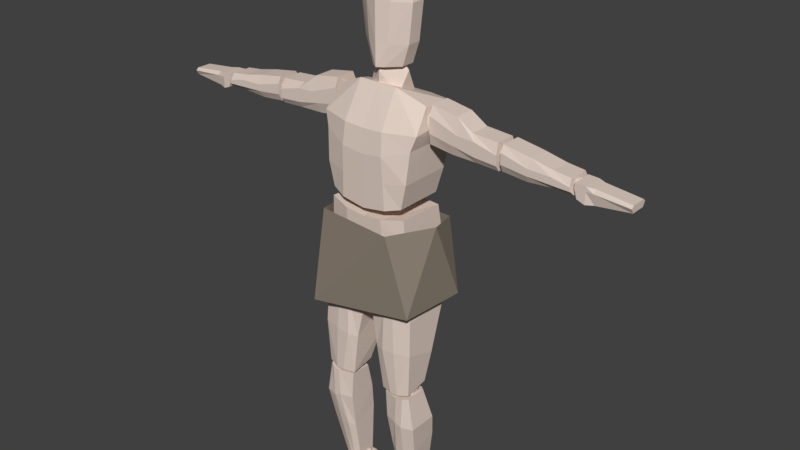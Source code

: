 # Source: RiggedHuman.blend  (saved by Blender 2.78.0; exported with 4.5.12 LTS)
import bpy
from mathutils import Matrix  # noqa: F401  (used for matrix-valued properties, if any)

bpy.ops.wm.read_factory_settings(use_empty=True)
scene = bpy.context.scene
scene.name = 'Scene'

# ---- collections
col_collection_1 = bpy.data.collections.new('Collection 1'); scene.collection.children.link(col_collection_1)

# ---- materials (node trees are filled in below, after node groups)
mat_skin = bpy.data.materials.new('Skin')
mat_skin.alpha_threshold = 0.0
mat_skin.use_transparent_shadow = False
mat_skin.diffuse_color = (0.7613, 0.6326, 0.5546, 1.0)
mat_skin.roughness = 0.5
mat_cloth = bpy.data.materials.new('Cloth')
mat_cloth.alpha_threshold = 0.0
mat_cloth.use_transparent_shadow = False
mat_cloth.diffuse_color = (0.2738, 0.2285, 0.1811, 1.0)
mat_cloth.roughness = 0.5
mat_cloth.line_color = (0.0, 0.0, 0.0, 1.0)

# ---- material node trees

# ---- world
world_world = bpy.data.worlds.new('World'); scene.world = world_world
world_world.color = (0.05088, 0.05088, 0.05088)
world_world.use_sun_shadow = False
world_world.sun_shadow_jitter_overblur = 0.0
world_world.cycles.sampling_method = 'MANUAL'

# ---- meshes
me_cube = bpy.data.meshes.new('Cube')
me_cube.from_pydata([(1.046, 0.6412, -0.997), (1.046, -0.5221, -0.997), (0.9359, 0.4862, 0.5636), (0.9359, -0.6346, 0.6146), (0.5446, 0.7975, -1.051), (0.5446, -0.6392, -1.051), (0.4464, 0.5886, 0.5301), (0.4464, -0.7761, 0.5334), (1.04, 0.6718, -0.6614), (1.084, 0.6694, -0.3258), (0.9779, 0.5481, 0.009861), (1.04, -0.5106, -0.6614), (1.084, -0.5783, -0.3258), (0.9779, -0.6064, 0.009861), (0.471, -0.7419, -0.003526), (0.4955, -0.7077, -0.3525), (0.5201, -0.6338, -0.7016), (0.5201, 0.8146, -0.7016), (0.4955, 0.7987, -0.3525), (0.471, 0.664, -0.003526), (0.8848, 0.4614, 0.8422), (0.8848, -0.6496, 0.8422), (1.127, 0.7156, 2.778), (1.09, -0.1392, 2.912), (0.5446, 0.6177, 0.7534), (0.5446, -0.7667, 0.7534), (0.4464, 0.818, 2.778), (0.4464, -0.2808, 3.195), (1.01, 0.5388, 1.399), (1.064, 0.7107, 2.101), (1.169, 0.7637, 2.513), (1.01, -0.6592, 1.399), (1.064, -0.5967, 2.101), (1.169, -0.5331, 2.428), (0.471, -0.7419, 2.406), (0.4955, -0.7994, 1.912), (0.5201, -0.7824, 1.332), (0.5201, 0.6816, 1.332), (0.4955, 0.84, 1.912), (0.471, 0.8795, 2.491), (1.173, -0.1128, 2.155), (1.218, -0.1128, 2.98), (1.173, 0.344, 2.155), (1.218, 0.344, 2.98), (2.794, -0.1128, 2.046), (2.758, -0.1128, 2.605), (2.794, 0.344, 2.046), (2.758, 0.344, 2.605), (1.212, -0.1978, 2.407), (1.213, -0.1978, 2.771), (1.213, 0.429, 2.771), (1.212, 0.429, 2.407), (2.781, 0.429, 2.385), (2.787, 0.429, 2.173), (2.781, -0.1978, 2.385), (2.787, -0.1978, 2.173), (2.278, 0.344, 2.073), (1.726, 0.344, 2.083), (1.807, 0.344, 2.88), (2.17, 0.344, 2.648), (1.726, -0.1128, 2.083), (2.278, -0.1128, 2.073), (2.17, -0.1128, 2.648), (1.807, -0.1128, 2.88), (2.274, -0.1978, 2.209), (1.743, -0.1978, 2.308), (2.271, -0.1978, 2.513), (1.882, -0.1978, 2.533), (1.743, 0.429, 2.308), (2.274, 0.429, 2.209), (1.882, 0.429, 2.533), (2.271, 0.429, 2.513), (2.872, -0.1128, 2.068), (2.875, -0.1128, 2.61), (2.872, 0.344, 2.068), (2.875, 0.344, 2.61), (4.416, -0.1128, 2.048), (4.344, -0.1128, 2.363), (4.416, 0.344, 2.048), (4.344, 0.344, 2.363), (2.873, -0.1978, 2.233), (2.87, -0.1978, 2.472), (2.87, 0.429, 2.472), (2.873, 0.429, 2.233), (4.367, 0.429, 2.218), (4.391, 0.429, 2.132), (4.367, -0.1978, 2.218), (4.391, -0.1978, 2.132), (3.977, 0.344, 2.059), (3.425, 0.344, 2.02), (3.474, 0.344, 2.513), (3.966, 0.344, 2.407), (3.425, -0.1128, 2.02), (3.977, -0.1128, 2.059), (3.966, -0.1128, 2.407), (3.474, -0.1128, 2.513), (3.973, -0.1978, 2.148), (3.442, -0.1978, 2.168), (3.969, -0.1978, 2.303), (3.465, -0.1978, 2.316), (3.442, 0.429, 2.168), (3.973, 0.429, 2.148), (3.465, 0.429, 2.316), (3.969, 0.429, 2.303), (4.491, -0.1497, 2.012), (4.435, -0.1497, 2.318), (4.491, 0.3121, 2.012), (4.435, 0.3121, 2.318), (5.581, -0.08919, 2.053), (5.581, -0.08919, 2.206), (5.581, 0.2516, 2.053), (5.581, 0.2516, 2.206), (4.429, -0.1497, 2.208), (4.429, 0.3121, 2.208), (5.581, 0.3121, 2.155), (5.581, -0.1497, 2.155), (4.826, 0.2516, 1.965), (4.659, 0.3121, 1.949), (4.659, 0.3121, 2.306), (4.826, 0.2516, 2.29), (4.659, -0.1497, 1.949), (4.826, -0.08919, 1.965), (4.826, -0.08919, 2.29), (4.659, -0.1497, 2.306), (4.826, -0.1497, 2.208), (4.659, -0.1497, 2.208), (4.659, 0.3121, 2.208), (4.826, 0.3121, 2.208), (0.113, -0.6118, -1.225), (1.061, -0.6118, -1.163), (0.113, 0.5588, -1.234), (1.061, 0.5588, -1.173), (0.4157, -0.6806, -3.559), (1.113, -0.6806, -3.5), (0.4157, -0.1292, -3.447), (1.113, -0.1292, -3.388), (0.5359, -0.6968, -1.222), (0.8983, -0.6968, -1.182), (0.8983, 0.6438, -1.191), (0.5359, 0.6438, -1.231), (0.8575, -0.04418, -3.436), (0.6891, -0.04418, -3.44), (0.8575, -0.7656, -3.548), (0.6891, -0.7656, -3.552), (0.2723, 0.03429, -2.767), (0.0832, 0.3985, -1.572), (1.137, 0.3985, -1.674), (1.166, 0.03429, -2.692), (0.0832, -0.6634, -1.572), (0.2723, -0.7064, -2.543), (1.166, -0.7064, -2.468), (1.137, -0.6634, -1.674), (0.4906, -0.7914, -2.524), (0.497, -0.7484, -1.564), (0.7927, -0.7914, -2.487), (0.7362, -0.7484, -1.678), (0.497, 0.4834, -1.564), (0.4906, 0.1193, -2.749), (0.7362, 0.4834, -1.678), (0.7927, 0.1193, -2.711), (0.4754, -0.6655, -3.638), (1.109, -0.6655, -3.59), (0.4754, -0.17, -3.646), (1.109, -0.17, -3.598), (0.6112, -0.3021, -6.269), (1.019, -0.3021, -6.254), (0.6112, 0.1017, -6.196), (1.019, 0.1017, -6.18), (0.825, -0.7505, -3.636), (0.9978, -0.7505, -3.605), (0.9978, -0.08504, -3.612), (0.825, -0.08504, -3.643), (0.8437, 0.1639, -6.176), (0.7282, 0.1639, -6.171), (0.8437, -0.3644, -6.249), (0.7282, -0.3644, -6.244), (0.5598, 0.1, -4.919), (0.5145, 0.01015, -4.29), (1.237, 0.01015, -4.356), (1.173, 0.1, -4.87), (0.5145, -0.6694, -4.29), (0.5598, -0.5272, -5.135), (1.173, -0.5272, -5.086), (1.237, -0.6694, -4.356), (0.7095, -0.6122, -5.123), (0.7983, -0.7543, -4.285), (0.9168, -0.6122, -5.099), (0.9623, -0.7543, -4.359), (0.7983, 0.09514, -4.285), (0.7095, 0.185, -4.907), (0.9623, 0.09514, -4.359), (0.9168, 0.185, -4.883), (0.5723, 0.2197, -6.324), (0.508, 0.3359, -6.833), (0.508, -0.5369, -6.418), (0.508, -0.5369, -6.833), (1.08, 0.2197, -6.324), (1.144, 0.3359, -6.833), (1.144, -0.5369, -6.418), (1.144, -0.5369, -6.833), (0.5723, -0.3648, -6.319), (0.508, -0.3648, -6.833), (1.08, -0.3648, -6.319), (1.144, -0.3648, -6.833), (0.6346, -1.437, -6.718), (0.6346, -1.437, -6.833), (1.017, -1.437, -6.718), (1.017, -1.437, -6.833), (0.8395, -0.5369, -6.383), (0.8395, -0.5369, -6.833), (0.8395, 0.2197, -6.324), (0.8395, 0.3359, -6.833), (0.8395, -0.3648, -6.833), (0.8395, -0.3648, -6.319), (0.8311, -1.437, -6.683), (0.8311, -1.437, -6.833), (1.15, 0.09309, 2.223), (1.385, -0.06417, 2.403), (1.061, -0.1614, 2.403), (0.8597, 0.09309, 2.403), (1.061, 0.3475, 2.403), (1.385, 0.2503, 2.403), (1.24, -0.1614, 2.693), (0.9152, -0.06417, 2.693), (0.9152, 0.2503, 2.693), (1.24, 0.3475, 2.693), (1.441, 0.09309, 2.693), (1.15, 0.09309, 2.873), (0.6676, 0.09309, -1.446), (0.9421, -0.09052, -1.236), (0.5628, -0.204, -1.236), (0.3283, 0.09309, -1.236), (0.5628, 0.3902, -1.236), (0.9421, 0.2767, -1.236), (0.7725, -0.204, -0.897), (0.3931, -0.09052, -0.897), (0.3931, 0.2767, -0.897), (0.7725, 0.3902, -0.897), (1.007, 0.09309, -0.897), (0.6676, 0.09309, -0.6873), (0.7963, -0.3482, -3.866), (1.034, -0.5074, -3.684), (0.7054, -0.6058, -3.684), (0.502, -0.3482, -3.684), (0.7054, -0.09049, -3.684), (1.034, -0.1889, -3.684), (0.8872, -0.6058, -3.39), (0.5582, -0.5074, -3.39), (0.5582, -0.1889, -3.39), (0.8872, -0.09049, -3.39), (1.091, -0.3482, -3.39), (0.7963, -0.3482, -3.208), (0.7963, -0.1554, -6.58), (1.034, -0.3147, -6.429), (0.7054, -0.4131, -6.429), (0.502, -0.1554, -6.429), (0.7054, 0.1022, -6.429), (1.034, 0.003798, -6.429), (0.8872, -0.4131, -6.184), (0.5582, -0.3147, -6.184), (0.5582, 0.003798, -6.184), (0.8872, 0.1022, -6.184), (1.091, -0.1554, -6.184), (0.7963, -0.1554, -6.032), (0.3869, -0.3138, 0.2866), (0.3869, 0.2446, 0.2866), (0.5826, -0.03463, 0.7443), (0.3634, -0.09954, 2.944), (0.3634, 0.3986, 2.944), (0.4224, 0.1495, 3.415), (0.1416, -0.2557, 3.517), (0.3893, -0.002936, 3.517), (0.3893, 0.3095, 3.517), (0.1416, 0.5622, 3.517), (0.2376, -0.2557, 3.984), (0.5448, -0.002937, 3.984), (0.5448, 0.3095, 3.984), (0.2376, 0.5622, 3.984), (0.2974, -0.2557, 4.818), (0.6415, -0.002936, 4.818), (0.6415, 0.3095, 4.818), (0.2974, 0.5622, 4.818), (0.2493, -0.2557, 5.057), (0.5637, -0.002936, 5.057), (0.5637, 0.3095, 5.057), (0.2493, 0.5622, 5.057), (0.1018, -0.2557, 5.196), (0.3251, -0.002936, 5.196), (0.3251, 0.3095, 5.196), (0.1018, 0.5622, 5.196), (2.81, 0.09309, 2.071), (2.982, -0.02205, 2.202), (2.744, -0.09321, 2.202), (2.597, 0.09309, 2.202), (2.744, 0.2794, 2.202), (2.982, 0.2082, 2.202), (2.875, -0.09321, 2.415), (2.638, -0.02205, 2.415), (2.638, 0.2082, 2.415), (2.875, 0.2794, 2.415), (3.022, 0.09309, 2.415), (2.81, 0.09309, 2.546), (4.417, 0.09309, 2.004), (4.537, 0.013, 2.095), (4.371, -0.03649, 2.095), (4.269, 0.09309, 2.095), (4.371, 0.2227, 2.095), (4.537, 0.1732, 2.095), (4.463, -0.03649, 2.243), (4.297, 0.013, 2.243), (4.297, 0.1732, 2.243), (4.463, 0.2227, 2.243), (4.565, 0.09309, 2.243), (4.417, 0.09309, 2.335), (-1.046, 0.6412, -0.997), (-1.046, -0.5221, -0.997), (-0.9359, 0.4862, 0.5636), (-0.9359, -0.6346, 0.6146), (0.0, 0.7975, -1.104), (0.0, -0.6392, -1.104), (0.0, 0.5886, 0.4976), (0.0, -0.7761, 0.4935), (-0.5446, 0.7975, -1.051), (-0.5446, -0.6392, -1.051), (-0.4464, 0.5886, 0.5301), (-0.4464, -0.7761, 0.5334), (-1.04, 0.6718, -0.6614), (-1.084, 0.6694, -0.3258), (-0.9779, 0.5481, 0.009861), (-1.04, -0.5106, -0.6614), (-1.084, -0.5783, -0.3258), (-0.9779, -0.6064, 0.009861), (0.0, 0.8146, -0.7417), (0.0, 0.7987, -0.3793), (0.0, 0.664, -0.01691), (0.0, -0.7419, -0.01691), (0.0, -0.7077, -0.3793), (0.0, -0.6338, -0.7417), (-0.471, -0.7419, -0.003526), (-0.4955, -0.7077, -0.3525), (-0.5201, -0.6338, -0.7016), (-0.5201, 0.8146, -0.7016), (-0.4955, 0.7987, -0.3525), (-0.471, 0.664, -0.003526), (-0.8848, 0.4614, 0.8422), (-0.8848, -0.6496, 0.8422), (-1.127, 0.7156, 2.778), (-1.09, -0.1392, 2.912), (0.0, 0.6177, 0.6645), (0.0, -0.7667, 0.6645), (0.0, 0.818, 2.778), (0.0, -0.2808, 3.195), (-0.5446, 0.6177, 0.7534), (-0.5446, -0.7667, 0.7534), (-0.4464, 0.818, 2.778), (-0.4464, -0.2808, 3.195), (-1.01, 0.5388, 1.399), (-1.064, 0.7107, 2.101), (-1.169, 0.7637, 2.513), (-1.01, -0.6592, 1.399), (-1.064, -0.5967, 2.101), (-1.169, -0.5331, 2.428), (0.0, 0.6816, 1.266), (0.0, 0.84, 1.867), (0.0, 0.8795, 2.468), (0.0, -0.7419, 2.384), (0.0, -0.7994, 1.867), (0.0, -0.7824, 1.266), (-0.471, -0.7419, 2.406), (-0.4955, -0.7994, 1.912), (-0.5201, -0.7824, 1.332), (-0.5201, 0.6816, 1.332), (-0.4955, 0.84, 1.912), (-0.471, 0.8795, 2.491), (-1.173, -0.1128, 2.155), (-1.218, -0.1128, 2.98), (-1.173, 0.344, 2.155), (-1.218, 0.344, 2.98), (-2.794, -0.1128, 2.046), (-2.758, -0.1128, 2.605), (-2.794, 0.344, 2.046), (-2.758, 0.344, 2.605), (-1.212, -0.1978, 2.407), (-1.213, -0.1978, 2.771), (-1.213, 0.429, 2.771), (-1.212, 0.429, 2.407), (-2.781, 0.429, 2.385), (-2.787, 0.429, 2.173), (-2.781, -0.1978, 2.385), (-2.787, -0.1978, 2.173), (-2.278, 0.344, 2.073), (-1.726, 0.344, 2.083), (-1.807, 0.344, 2.88), (-2.17, 0.344, 2.648), (-1.726, -0.1128, 2.083), (-2.278, -0.1128, 2.073), (-2.17, -0.1128, 2.648), (-1.807, -0.1128, 2.88), (-2.274, -0.1978, 2.209), (-1.743, -0.1978, 2.308), (-2.271, -0.1978, 2.513), (-1.882, -0.1978, 2.533), (-1.743, 0.429, 2.308), (-2.274, 0.429, 2.209), (-1.882, 0.429, 2.533), (-2.271, 0.429, 2.513), (-2.872, -0.1128, 2.068), (-2.875, -0.1128, 2.61), (-2.872, 0.344, 2.068), (-2.875, 0.344, 2.61), (-4.416, -0.1128, 2.048), (-4.344, -0.1128, 2.363), (-4.416, 0.344, 2.048), (-4.344, 0.344, 2.363), (-2.873, -0.1978, 2.233), (-2.87, -0.1978, 2.472), (-2.87, 0.429, 2.472), (-2.873, 0.429, 2.233), (-4.367, 0.429, 2.218), (-4.391, 0.429, 2.132), (-4.367, -0.1978, 2.218), (-4.391, -0.1978, 2.132), (-3.977, 0.344, 2.059), (-3.425, 0.344, 2.02), (-3.474, 0.344, 2.513), (-3.966, 0.344, 2.407), (-3.425, -0.1128, 2.02), (-3.977, -0.1128, 2.059), (-3.966, -0.1128, 2.407), (-3.474, -0.1128, 2.513), (-3.973, -0.1978, 2.148), (-3.442, -0.1978, 2.168), (-3.969, -0.1978, 2.303), (-3.465, -0.1978, 2.316), (-3.442, 0.429, 2.168), (-3.973, 0.429, 2.148), (-3.465, 0.429, 2.316), (-3.969, 0.429, 2.303), (-4.491, -0.1497, 2.012), (-4.435, -0.1497, 2.318), (-4.491, 0.3121, 2.012), (-4.435, 0.3121, 2.318), (-5.581, -0.08919, 2.053), (-5.581, -0.08919, 2.206), (-5.581, 0.2516, 2.053), (-5.581, 0.2516, 2.206), (-4.429, -0.1497, 2.208), (-4.429, 0.3121, 2.208), (-5.581, 0.3121, 2.155), (-5.581, -0.1497, 2.155), (-4.826, 0.2516, 1.965), (-4.659, 0.3121, 1.949), (-4.659, 0.3121, 2.306), (-4.826, 0.2516, 2.29), (-4.659, -0.1497, 1.949), (-4.826, -0.08919, 1.965), (-4.826, -0.08919, 2.29), (-4.659, -0.1497, 2.306), (-4.826, -0.1497, 2.208), (-4.659, -0.1497, 2.208), (-4.659, 0.3121, 2.208), (-4.826, 0.3121, 2.208), (-0.113, -0.6118, -1.225), (-1.061, -0.6118, -1.163), (-0.113, 0.5588, -1.234), (-1.061, 0.5588, -1.173), (-0.4157, -0.6806, -3.559), (-1.113, -0.6806, -3.5), (-0.4157, -0.1292, -3.447), (-1.113, -0.1292, -3.388), (-0.5359, -0.6968, -1.222), (-0.8983, -0.6968, -1.182), (-0.8983, 0.6438, -1.191), (-0.5359, 0.6438, -1.231), (-0.8575, -0.04418, -3.436), (-0.6891, -0.04418, -3.44), (-0.8575, -0.7656, -3.548), (-0.6891, -0.7656, -3.552), (-0.2723, 0.03429, -2.767), (-0.0832, 0.3985, -1.572), (-1.137, 0.3985, -1.674), (-1.166, 0.03429, -2.692), (-0.0832, -0.6634, -1.572), (-0.2723, -0.7064, -2.543), (-1.166, -0.7064, -2.468), (-1.137, -0.6634, -1.674), (-0.4906, -0.7914, -2.524), (-0.497, -0.7484, -1.564), (-0.7927, -0.7914, -2.487), (-0.7362, -0.7484, -1.678), (-0.497, 0.4834, -1.564), (-0.4906, 0.1193, -2.749), (-0.7362, 0.4834, -1.678), (-0.7927, 0.1193, -2.711), (-0.4754, -0.6655, -3.638), (-1.109, -0.6655, -3.59), (-0.4754, -0.17, -3.646), (-1.109, -0.17, -3.598), (-0.6112, -0.3021, -6.269), (-1.019, -0.3021, -6.254), (-0.6112, 0.1017, -6.196), (-1.019, 0.1017, -6.18), (-0.825, -0.7505, -3.636), (-0.9978, -0.7505, -3.605), (-0.9978, -0.08504, -3.612), (-0.825, -0.08504, -3.643), (-0.8437, 0.1639, -6.176), (-0.7282, 0.1639, -6.171), (-0.8437, -0.3644, -6.249), (-0.7282, -0.3644, -6.244), (-0.5598, 0.1, -4.919), (-0.5145, 0.01015, -4.29), (-1.237, 0.01015, -4.356), (-1.173, 0.1, -4.87), (-0.5145, -0.6694, -4.29), (-0.5598, -0.5272, -5.135), (-1.173, -0.5272, -5.086), (-1.237, -0.6694, -4.356), (-0.7095, -0.6122, -5.123), (-0.7983, -0.7543, -4.285), (-0.9168, -0.6122, -5.099), (-0.9623, -0.7543, -4.359), (-0.7983, 0.09514, -4.285), (-0.7095, 0.185, -4.907), (-0.9623, 0.09514, -4.359), (-0.9168, 0.185, -4.883), (-0.5723, 0.2197, -6.324), (-0.508, 0.3359, -6.833), (-0.508, -0.5369, -6.418), (-0.508, -0.5369, -6.833), (-1.08, 0.2197, -6.324), (-1.144, 0.3359, -6.833), (-1.144, -0.5369, -6.418), (-1.144, -0.5369, -6.833), (-0.5723, -0.3648, -6.319), (-0.508, -0.3648, -6.833), (-1.08, -0.3648, -6.319), (-1.144, -0.3648, -6.833), (-0.6346, -1.437, -6.718), (-0.6346, -1.437, -6.833), (-1.017, -1.437, -6.718), (-1.017, -1.437, -6.833), (-0.8395, -0.5369, -6.383), (-0.8395, -0.5369, -6.833), (-0.8395, 0.2197, -6.324), (-0.8395, 0.3359, -6.833), (-0.8395, -0.3648, -6.833), (-0.8395, -0.3648, -6.319), (-0.8311, -1.437, -6.683), (-0.8311, -1.437, -6.833), (-1.15, 0.09309, 2.223), (-1.385, -0.06417, 2.403), (-1.061, -0.1614, 2.403), (-0.8597, 0.09309, 2.403), (-1.061, 0.3475, 2.403), (-1.385, 0.2503, 2.403), (-1.24, -0.1614, 2.693), (-0.9152, -0.06417, 2.693), (-0.9152, 0.2503, 2.693), (-1.24, 0.3475, 2.693), (-1.441, 0.09309, 2.693), (-1.15, 0.09309, 2.873), (-0.6676, 0.09309, -1.446), (-0.9421, -0.09052, -1.236), (-0.5628, -0.204, -1.236), (-0.3283, 0.09309, -1.236), (-0.5628, 0.3902, -1.236), (-0.9421, 0.2767, -1.236), (-0.7725, -0.204, -0.897), (-0.3931, -0.09052, -0.897), (-0.3931, 0.2767, -0.897), (-0.7725, 0.3902, -0.897), (-1.007, 0.09309, -0.897), (-0.6676, 0.09309, -0.6873), (-0.7963, -0.3482, -3.866), (-1.034, -0.5074, -3.684), (-0.7054, -0.6058, -3.684), (-0.502, -0.3482, -3.684), (-0.7054, -0.09049, -3.684), (-1.034, -0.1889, -3.684), (-0.8872, -0.6058, -3.39), (-0.5582, -0.5074, -3.39), (-0.5582, -0.1889, -3.39), (-0.8872, -0.09049, -3.39), (-1.091, -0.3482, -3.39), (-0.7963, -0.3482, -3.208), (-0.7963, -0.1554, -6.58), (-1.034, -0.3147, -6.429), (-0.7054, -0.4131, -6.429), (-0.502, -0.1554, -6.429), (-0.7054, 0.1022, -6.429), (-1.034, 0.003798, -6.429), (-0.8872, -0.4131, -6.184), (-0.5582, -0.3147, -6.184), (-0.5582, 0.003798, -6.184), (-0.8872, 0.1022, -6.184), (-1.091, -0.1554, -6.184), (-0.7963, -0.1554, -6.032), (0.0, -0.03463, 0.003656), (-0.3869, -0.3138, 0.2866), (0.0, -0.4864, 0.2866), (0.0, 0.4171, 0.2866), (-0.3869, 0.2446, 0.2866), (0.0, -0.4864, 0.7443), (0.0, 0.4171, 0.7443), (-0.5826, -0.03463, 0.7443), (0.0, -0.03463, 1.027), (0.0, 0.1495, 2.567), (-0.3634, -0.09954, 2.944), (0.0, -0.2535, 2.944), (0.0, 0.5526, 2.944), (-0.3634, 0.3986, 2.944), (0.0, -0.2535, 3.415), (0.0, 0.5526, 3.415), (-0.4224, 0.1495, 3.415), (0.0, 0.1495, 3.792), (0.0, 0.6588, 3.517), (0.0, -0.3522, 3.517), (-0.1416, -0.2557, 3.517), (-0.3893, -0.002936, 3.517), (-0.3893, 0.3095, 3.517), (-0.1416, 0.5622, 3.517), (0.0, 0.6588, 3.984), (0.0, -0.3522, 3.984), (-0.2376, -0.2557, 3.984), (-0.5448, -0.002937, 3.984), (-0.5448, 0.3095, 3.984), (-0.2376, 0.5622, 3.984), (0.0, 0.6588, 4.818), (0.0, -0.3522, 4.818), (-0.2974, -0.2557, 4.818), (-0.6415, -0.002936, 4.818), (-0.6415, 0.3095, 4.818), (-0.2974, 0.5622, 4.818), (0.0, 0.6588, 5.057), (0.0, -0.3522, 5.057), (-0.2493, -0.2557, 5.057), (-0.5637, -0.002936, 5.057), (-0.5637, 0.3095, 5.057), (-0.2493, 0.5622, 5.057), (0.0, 0.5937, 5.196), (0.0, -0.2871, 5.196), (-0.1018, -0.2557, 5.196), (-0.3251, -0.002936, 5.196), (-0.3251, 0.3095, 5.196), (-0.1018, 0.5622, 5.196), (0.0, -0.2557, 5.237), (0.0, -0.002936, 5.283), (0.0, 0.3095, 5.283), (0.0, 0.5622, 5.237), (-2.81, 0.09309, 2.071), (-2.982, -0.02205, 2.202), (-2.744, -0.09321, 2.202), (-2.597, 0.09309, 2.202), (-2.744, 0.2794, 2.202), (-2.982, 0.2082, 2.202), (-2.875, -0.09321, 2.415), (-2.638, -0.02205, 2.415), (-2.638, 0.2082, 2.415), (-2.875, 0.2794, 2.415), (-3.022, 0.09309, 2.415), (-2.81, 0.09309, 2.546), (-4.417, 0.09309, 2.004), (-4.537, 0.013, 2.095), (-4.371, -0.03649, 2.095), (-4.269, 0.09309, 2.095), (-4.371, 0.2227, 2.095), (-4.537, 0.1732, 2.095), (-4.463, -0.03649, 2.243), (-4.297, 0.013, 2.243), (-4.297, 0.1732, 2.243), (-4.463, 0.2227, 2.243), (-4.565, 0.09309, 2.243), (-4.417, 0.09309, 2.335)], [], [(10, 2, 3, 13), (17, 4, 318, 332), (14, 7, 321, 335), (6, 320, 321, 7), (4, 5, 319, 318), (0, 1, 5, 4), (2, 6, 7, 3), (13, 3, 7, 14), (8, 0, 4, 17), (2, 10, 19, 6), (10, 9, 18, 19), (9, 8, 17, 18), (1, 11, 16, 5), (11, 12, 15, 16), (12, 13, 14, 15), (5, 16, 337, 319), (16, 15, 336, 337), (15, 14, 335, 336), (6, 19, 334, 320), (19, 18, 333, 334), (18, 17, 332, 333), (0, 8, 11, 1), (8, 9, 12, 11), (9, 10, 13, 12), (30, 22, 23, 33), (37, 24, 348, 362), (34, 27, 351, 365), (26, 350, 351, 27), (24, 25, 349, 348), (20, 21, 25, 24), (22, 26, 27, 23), (33, 23, 27, 34), (28, 20, 24, 37), (22, 30, 39, 26), (30, 29, 38, 39), (29, 28, 37, 38), (21, 31, 36, 25), (31, 32, 35, 36), (32, 33, 34, 35), (25, 36, 367, 349), (36, 35, 366, 367), (35, 34, 365, 366), (26, 39, 364, 350), (39, 38, 363, 364), (38, 37, 362, 363), (20, 28, 31, 21), (28, 29, 32, 31), (29, 30, 33, 32), (49, 41, 43, 50), (71, 59, 47, 52), (52, 47, 45, 54), (67, 63, 41, 49), (56, 46, 44, 61), (58, 43, 41, 63), (60, 65, 48, 40), (65, 67, 49, 48), (46, 53, 55, 44), (53, 52, 54, 55), (56, 69, 53, 46), (69, 71, 52, 53), (40, 48, 51, 42), (48, 49, 50, 51), (51, 50, 70, 68), (68, 70, 71, 69), (42, 51, 68, 57), (57, 68, 69, 56), (55, 54, 66, 64), (64, 66, 67, 65), (44, 55, 64, 61), (61, 64, 65, 60), (47, 59, 62, 45), (59, 58, 63, 62), (42, 57, 60, 40), (57, 56, 61, 60), (54, 45, 62, 66), (66, 62, 63, 67), (50, 43, 58, 70), (70, 58, 59, 71), (81, 73, 75, 82), (103, 91, 79, 84), (84, 79, 77, 86), (99, 95, 73, 81), (88, 78, 76, 93), (90, 75, 73, 95), (92, 97, 80, 72), (97, 99, 81, 80), (78, 85, 87, 76), (85, 84, 86, 87), (88, 101, 85, 78), (101, 103, 84, 85), (72, 80, 83, 74), (80, 81, 82, 83), (83, 82, 102, 100), (100, 102, 103, 101), (74, 83, 100, 89), (89, 100, 101, 88), (87, 86, 98, 96), (96, 98, 99, 97), (76, 87, 96, 93), (93, 96, 97, 92), (79, 91, 94, 77), (91, 90, 95, 94), (74, 89, 92, 72), (89, 88, 93, 92), (86, 77, 94, 98), (98, 94, 95, 99), (82, 75, 90, 102), (102, 90, 91, 103), (112, 105, 107, 113), (127, 119, 111, 114), (114, 111, 109, 115), (125, 123, 105, 112), (116, 110, 108, 121), (118, 107, 105, 123), (120, 125, 112, 104), (110, 114, 115, 108), (116, 127, 114, 110), (104, 112, 113, 106), (106, 113, 126, 117), (117, 126, 127, 116), (108, 115, 124, 121), (121, 124, 125, 120), (111, 119, 122, 109), (119, 118, 123, 122), (106, 117, 120, 104), (117, 116, 121, 120), (115, 109, 122, 124), (124, 122, 123, 125), (113, 107, 118, 126), (126, 118, 119, 127), (137, 129, 131, 138), (159, 147, 135, 140), (140, 135, 133, 142), (155, 151, 129, 137), (144, 134, 132, 149), (146, 131, 129, 151), (148, 153, 136, 128), (153, 155, 137, 136), (134, 141, 143, 132), (141, 140, 142, 143), (144, 157, 141, 134), (157, 159, 140, 141), (128, 136, 139, 130), (136, 137, 138, 139), (139, 138, 158, 156), (156, 158, 159, 157), (130, 139, 156, 145), (145, 156, 157, 144), (143, 142, 154, 152), (152, 154, 155, 153), (132, 143, 152, 149), (149, 152, 153, 148), (135, 147, 150, 133), (147, 146, 151, 150), (130, 145, 148, 128), (145, 144, 149, 148), (142, 133, 150, 154), (154, 150, 151, 155), (138, 131, 146, 158), (158, 146, 147, 159), (169, 161, 163, 170), (191, 179, 167, 172), (172, 167, 165, 174), (187, 183, 161, 169), (176, 166, 164, 181), (178, 163, 161, 183), (180, 185, 168, 160), (185, 187, 169, 168), (166, 173, 175, 164), (173, 172, 174, 175), (176, 189, 173, 166), (189, 191, 172, 173), (160, 168, 171, 162), (168, 169, 170, 171), (171, 170, 190, 188), (188, 190, 191, 189), (162, 171, 188, 177), (177, 188, 189, 176), (175, 174, 186, 184), (184, 186, 187, 185), (164, 175, 184, 181), (181, 184, 185, 180), (167, 179, 182, 165), (179, 178, 183, 182), (162, 177, 180, 160), (177, 176, 181, 180), (174, 165, 182, 186), (186, 182, 183, 187), (170, 163, 178, 190), (190, 178, 179, 191), (200, 201, 195, 194), (199, 198, 206, 207), (202, 203, 197, 196), (210, 211, 193, 192), (213, 202, 196, 210), (212, 201, 193, 211), (209, 195, 201, 212), (208, 198, 202, 213), (198, 199, 203, 202), (192, 193, 201, 200), (214, 215, 207, 206), (208, 194, 204, 214), (209, 199, 207, 215), (194, 195, 205, 204), (195, 209, 215, 205), (198, 208, 214, 206), (204, 205, 215, 214), (194, 208, 213, 200), (199, 209, 212, 203), (203, 212, 211, 197), (200, 213, 210, 192), (196, 197, 211, 210), (216, 217, 218), (217, 216, 221), (216, 218, 219), (216, 219, 220), (216, 220, 221), (217, 221, 226), (218, 217, 222), (219, 218, 223), (220, 219, 224), (221, 220, 225), (217, 226, 222), (218, 222, 223), (219, 223, 224), (220, 224, 225), (221, 225, 226), (222, 226, 227), (223, 222, 227), (224, 223, 227), (225, 224, 227), (226, 225, 227), (228, 229, 230), (229, 228, 233), (228, 230, 231), (228, 231, 232), (228, 232, 233), (229, 233, 238), (230, 229, 234), (231, 230, 235), (232, 231, 236), (233, 232, 237), (229, 238, 234), (230, 234, 235), (231, 235, 236), (232, 236, 237), (233, 237, 238), (234, 238, 239), (235, 234, 239), (236, 235, 239), (237, 236, 239), (238, 237, 239), (240, 241, 242), (241, 240, 245), (240, 242, 243), (240, 243, 244), (240, 244, 245), (241, 245, 250), (242, 241, 246), (243, 242, 247), (244, 243, 248), (245, 244, 249), (241, 250, 246), (242, 246, 247), (243, 247, 248), (244, 248, 249), (245, 249, 250), (246, 250, 251), (247, 246, 251), (248, 247, 251), (249, 248, 251), (250, 249, 251), (252, 253, 254), (253, 252, 257), (252, 254, 255), (252, 255, 256), (252, 256, 257), (253, 257, 262), (254, 253, 258), (255, 254, 259), (256, 255, 260), (257, 256, 261), (253, 262, 258), (254, 258, 259), (255, 259, 260), (256, 260, 261), (257, 261, 262), (258, 262, 263), (259, 258, 263), (260, 259, 263), (261, 260, 263), (262, 261, 263), (598, 264, 600), (264, 598, 265), (598, 601, 265), (264, 265, 266), (600, 264, 603), (265, 601, 604), (264, 266, 603), (265, 604, 266), (603, 266, 606), (266, 604, 606), (607, 267, 609), (267, 607, 268), (607, 610, 268), (267, 268, 269), (609, 267, 612), (268, 610, 613), (267, 269, 612), (268, 613, 269), (612, 269, 615), (269, 613, 615), (275, 276, 280, 279), (274, 275, 279, 278), (277, 622, 628, 281), (273, 616, 622, 277), (270, 271, 275, 274), (271, 272, 276, 275), (272, 273, 277, 276), (617, 270, 274, 623), (279, 280, 284, 283), (278, 279, 283, 282), (281, 628, 634, 285), (276, 277, 281, 280), (623, 274, 278, 629), (635, 282, 286, 641), (284, 285, 289, 288), (283, 284, 288, 287), (282, 283, 287, 286), (280, 281, 285, 284), (629, 278, 282, 635), (288, 289, 649, 648), (287, 288, 648, 647), (285, 634, 640, 289), (286, 287, 647, 646), (270, 617, 616, 273, 272, 271), (289, 640, 649), (641, 286, 646), (290, 291, 292), (291, 290, 295), (290, 292, 293), (290, 293, 294), (290, 294, 295), (291, 295, 300), (292, 291, 296), (293, 292, 297), (294, 293, 298), (295, 294, 299), (291, 300, 296), (292, 296, 297), (293, 297, 298), (294, 298, 299), (295, 299, 300), (296, 300, 301), (297, 296, 301), (298, 297, 301), (299, 298, 301), (300, 299, 301), (302, 303, 304), (303, 302, 307), (302, 304, 305), (302, 305, 306), (302, 306, 307), (303, 307, 312), (304, 303, 308), (305, 304, 309), (306, 305, 310), (307, 306, 311), (303, 312, 308), (304, 308, 309), (305, 309, 310), (306, 310, 311), (307, 311, 312), (308, 312, 313), (309, 308, 313), (310, 309, 313), (311, 310, 313), (312, 311, 313), (328, 331, 317, 316), (341, 332, 318, 322), (338, 335, 321, 325), (324, 325, 321, 320), (322, 318, 319, 323), (314, 322, 323, 315), (316, 317, 325, 324), (331, 338, 325, 317), (326, 341, 322, 314), (316, 324, 343, 328), (328, 343, 342, 327), (327, 342, 341, 326), (315, 323, 340, 329), (329, 340, 339, 330), (330, 339, 338, 331), (323, 319, 337, 340), (340, 337, 336, 339), (339, 336, 335, 338), (324, 320, 334, 343), (343, 334, 333, 342), (342, 333, 332, 341), (314, 315, 329, 326), (326, 329, 330, 327), (327, 330, 331, 328), (358, 361, 347, 346), (371, 362, 348, 352), (368, 365, 351, 355), (354, 355, 351, 350), (352, 348, 349, 353), (344, 352, 353, 345), (346, 347, 355, 354), (361, 368, 355, 347), (356, 371, 352, 344), (346, 354, 373, 358), (358, 373, 372, 357), (357, 372, 371, 356), (345, 353, 370, 359), (359, 370, 369, 360), (360, 369, 368, 361), (353, 349, 367, 370), (370, 367, 366, 369), (369, 366, 365, 368), (354, 350, 364, 373), (373, 364, 363, 372), (372, 363, 362, 371), (344, 345, 359, 356), (356, 359, 360, 357), (357, 360, 361, 358), (383, 384, 377, 375), (405, 386, 381, 393), (386, 388, 379, 381), (401, 383, 375, 397), (390, 395, 378, 380), (392, 397, 375, 377), (394, 374, 382, 399), (399, 382, 383, 401), (380, 378, 389, 387), (387, 389, 388, 386), (390, 380, 387, 403), (403, 387, 386, 405), (374, 376, 385, 382), (382, 385, 384, 383), (385, 402, 404, 384), (402, 403, 405, 404), (376, 391, 402, 385), (391, 390, 403, 402), (389, 398, 400, 388), (398, 399, 401, 400), (378, 395, 398, 389), (395, 394, 399, 398), (381, 379, 396, 393), (393, 396, 397, 392), (376, 374, 394, 391), (391, 394, 395, 390), (388, 400, 396, 379), (400, 401, 397, 396), (384, 404, 392, 377), (404, 405, 393, 392), (415, 416, 409, 407), (437, 418, 413, 425), (418, 420, 411, 413), (433, 415, 407, 429), (422, 427, 410, 412), (424, 429, 407, 409), (426, 406, 414, 431), (431, 414, 415, 433), (412, 410, 421, 419), (419, 421, 420, 418), (422, 412, 419, 435), (435, 419, 418, 437), (406, 408, 417, 414), (414, 417, 416, 415), (417, 434, 436, 416), (434, 435, 437, 436), (408, 423, 434, 417), (423, 422, 435, 434), (421, 430, 432, 420), (430, 431, 433, 432), (410, 427, 430, 421), (427, 426, 431, 430), (413, 411, 428, 425), (425, 428, 429, 424), (408, 406, 426, 423), (423, 426, 427, 422), (420, 432, 428, 411), (432, 433, 429, 428), (416, 436, 424, 409), (436, 437, 425, 424), (446, 447, 441, 439), (461, 448, 445, 453), (448, 449, 443, 445), (459, 446, 439, 457), (450, 455, 442, 444), (452, 457, 439, 441), (454, 438, 446, 459), (444, 442, 449, 448), (450, 444, 448, 461), (438, 440, 447, 446), (440, 451, 460, 447), (451, 450, 461, 460), (442, 455, 458, 449), (455, 454, 459, 458), (445, 443, 456, 453), (453, 456, 457, 452), (440, 438, 454, 451), (451, 454, 455, 450), (449, 458, 456, 443), (458, 459, 457, 456), (447, 460, 452, 441), (460, 461, 453, 452), (471, 472, 465, 463), (493, 474, 469, 481), (474, 476, 467, 469), (489, 471, 463, 485), (478, 483, 466, 468), (480, 485, 463, 465), (482, 462, 470, 487), (487, 470, 471, 489), (468, 466, 477, 475), (475, 477, 476, 474), (478, 468, 475, 491), (491, 475, 474, 493), (462, 464, 473, 470), (470, 473, 472, 471), (473, 490, 492, 472), (490, 491, 493, 492), (464, 479, 490, 473), (479, 478, 491, 490), (477, 486, 488, 476), (486, 487, 489, 488), (466, 483, 486, 477), (483, 482, 487, 486), (469, 467, 484, 481), (481, 484, 485, 480), (464, 462, 482, 479), (479, 482, 483, 478), (476, 488, 484, 467), (488, 489, 485, 484), (472, 492, 480, 465), (492, 493, 481, 480), (503, 504, 497, 495), (525, 506, 501, 513), (506, 508, 499, 501), (521, 503, 495, 517), (510, 515, 498, 500), (512, 517, 495, 497), (514, 494, 502, 519), (519, 502, 503, 521), (500, 498, 509, 507), (507, 509, 508, 506), (510, 500, 507, 523), (523, 507, 506, 525), (494, 496, 505, 502), (502, 505, 504, 503), (505, 522, 524, 504), (522, 523, 525, 524), (496, 511, 522, 505), (511, 510, 523, 522), (509, 518, 520, 508), (518, 519, 521, 520), (498, 515, 518, 509), (515, 514, 519, 518), (501, 499, 516, 513), (513, 516, 517, 512), (496, 494, 514, 511), (511, 514, 515, 510), (508, 520, 516, 499), (520, 521, 517, 516), (504, 524, 512, 497), (524, 525, 513, 512), (534, 528, 529, 535), (533, 541, 540, 532), (536, 530, 531, 537), (544, 526, 527, 545), (547, 544, 530, 536), (546, 545, 527, 535), (543, 546, 535, 529), (542, 547, 536, 532), (532, 536, 537, 533), (526, 534, 535, 527), (548, 540, 541, 549), (542, 548, 538, 528), (543, 549, 541, 533), (528, 538, 539, 529), (529, 539, 549, 543), (532, 540, 548, 542), (538, 548, 549, 539), (528, 534, 547, 542), (533, 537, 546, 543), (537, 531, 545, 546), (534, 526, 544, 547), (530, 544, 545, 531), (550, 552, 551), (551, 555, 550), (550, 553, 552), (550, 554, 553), (550, 555, 554), (551, 560, 555), (552, 556, 551), (553, 557, 552), (554, 558, 553), (555, 559, 554), (551, 556, 560), (552, 557, 556), (553, 558, 557), (554, 559, 558), (555, 560, 559), (556, 561, 560), (557, 561, 556), (558, 561, 557), (559, 561, 558), (560, 561, 559), (562, 564, 563), (563, 567, 562), (562, 565, 564), (562, 566, 565), (562, 567, 566), (563, 572, 567), (564, 568, 563), (565, 569, 564), (566, 570, 565), (567, 571, 566), (563, 568, 572), (564, 569, 568), (565, 570, 569), (566, 571, 570), (567, 572, 571), (568, 573, 572), (569, 573, 568), (570, 573, 569), (571, 573, 570), (572, 573, 571), (574, 576, 575), (575, 579, 574), (574, 577, 576), (574, 578, 577), (574, 579, 578), (575, 584, 579), (576, 580, 575), (577, 581, 576), (578, 582, 577), (579, 583, 578), (575, 580, 584), (576, 581, 580), (577, 582, 581), (578, 583, 582), (579, 584, 583), (580, 585, 584), (581, 585, 580), (582, 585, 581), (583, 585, 582), (584, 585, 583), (586, 588, 587), (587, 591, 586), (586, 589, 588), (586, 590, 589), (586, 591, 590), (587, 596, 591), (588, 592, 587), (589, 593, 588), (590, 594, 589), (591, 595, 590), (587, 592, 596), (588, 593, 592), (589, 594, 593), (590, 595, 594), (591, 596, 595), (592, 597, 596), (593, 597, 592), (594, 597, 593), (595, 597, 594), (596, 597, 595), (598, 600, 599), (599, 602, 598), (598, 602, 601), (599, 605, 602), (600, 603, 599), (602, 604, 601), (599, 603, 605), (602, 605, 604), (603, 606, 605), (605, 606, 604), (607, 609, 608), (608, 611, 607), (607, 611, 610), (608, 614, 611), (609, 612, 608), (611, 613, 610), (608, 612, 614), (611, 614, 613), (612, 615, 614), (614, 615, 613), (625, 631, 632, 626), (624, 630, 631, 625), (627, 633, 628, 622), (621, 627, 622, 616), (618, 624, 625, 619), (619, 625, 626, 620), (620, 626, 627, 621), (617, 623, 624, 618), (631, 637, 638, 632), (630, 636, 637, 631), (633, 639, 634, 628), (626, 632, 633, 627), (623, 629, 630, 624), (635, 641, 642, 636), (638, 644, 645, 639), (637, 643, 644, 638), (636, 642, 643, 637), (632, 638, 639, 633), (629, 635, 636, 630), (646, 649, 648, 647), (644, 648, 649, 645), (643, 647, 648, 644), (639, 645, 640, 634), (642, 646, 647, 643), (618, 619, 620, 621, 616, 617), (645, 649, 640), (641, 646, 642), (650, 652, 651), (651, 655, 650), (650, 653, 652), (650, 654, 653), (650, 655, 654), (651, 660, 655), (652, 656, 651), (653, 657, 652), (654, 658, 653), (655, 659, 654), (651, 656, 660), (652, 657, 656), (653, 658, 657), (654, 659, 658), (655, 660, 659), (656, 661, 660), (657, 661, 656), (658, 661, 657), (659, 661, 658), (660, 661, 659), (662, 664, 663), (663, 667, 662), (662, 665, 664), (662, 666, 665), (662, 667, 666), (663, 672, 667), (664, 668, 663), (665, 669, 664), (666, 670, 665), (667, 671, 666), (663, 668, 672), (664, 669, 668), (665, 670, 669), (666, 671, 670), (667, 672, 671), (668, 673, 672), (669, 673, 668), (670, 673, 669), (671, 673, 670), (672, 673, 671)])
me_cube.materials.append(mat_skin)
me_cube.use_remesh_preserve_volume = False
me_cube.use_remesh_preserve_attributes = False
me_cube.use_mirror_vertex_groups = False
me_cube.update()
me_icosphere = bpy.data.meshes.new('Icosphere')
me_icosphere.from_pydata([(0.7271, -0.5326, -0.1795), (-0.6824, -0.6025, -0.3973), (-0.8197, 0.1702, -0.2152), (-0.2495, 0.6577, -0.4719), (0.7584, 0.4036, -0.2177), (0.4542, -0.6006, 0.8493), (-0.5953, -0.4713, 0.8326), (-0.657, 0.3811, 0.8192), (0.5455, 0.4852, 0.7241), (0.7228, 1.362e-07, 0.8219)], [], [(0, 4, 9), (1, 0, 5), (2, 1, 6), (3, 2, 7), (4, 3, 8), (0, 9, 5), (1, 5, 6), (2, 6, 7), (3, 7, 8), (4, 8, 9)])
me_icosphere.materials.append(mat_cloth)
me_icosphere.use_remesh_preserve_volume = False
me_icosphere.use_remesh_preserve_attributes = False
me_icosphere.use_mirror_vertex_groups = False
me_icosphere.update()
arm_armature = bpy.data.armatures.new('Armature')  # bones are not reproduced

# ---- objects
ob_metarig = bpy.data.objects.new('metarig', arm_armature)
ob_cube = bpy.data.objects.new('Cube', me_cube)
ob_icosphere = bpy.data.objects.new('Icosphere', me_icosphere)

# ---- transforms, parenting, visibility, modifiers, constraints
ob_metarig.location = (0.0, 0.0, 0.0)
ob_metarig.show_in_front = True
ob_metarig.lineart.crease_threshold = 0.0
ob_cube.parent = ob_metarig
ob_cube.location = (0.0, 0.0, 0.6302)
ob_cube.scale = (0.5694, 0.5694, 0.5694)
ob_cube.lock_rotations_4d = False
ob_cube.empty_display_type = 'ARROWS'
ob_cube.lineart.crease_threshold = 0.0
_vg = ob_cube.vertex_groups.new(name='hips')
for _i, _w in zip([0, 1, 2, 3, 4, 5, 6, 7, 8, 9, 10, 11, 12, 13, 14, 15, 16, 17, 18, 19, 264, 265, 266, 314, 315, 316, 317, 318, 319, 320, 321, 322, 323, 324, 325, 326, 327, 328, 329, 330, 331, 332, 333, 334, 335, 336, 337, 338, 339, 340, 341, 342, 343, 598, 599, 600, 601, 602, 603, 604, 605], [1.0, 1.0, 1.0, 1.0, 1.0, 1.0, 1.0, 1.0, 1.0, 1.0, 1.0, 1.0, 1.0, 1.0, 1.0, 1.0, 1.0, 1.0, 1.0, 1.0, 0.2106, 0.7955, 0.3087, 1.0, 1.0, 1.0, 1.0, 1.0, 1.0, 1.0, 1.0, 1.0, 1.0, 1.0, 1.0, 1.0, 1.0, 1.0, 1.0, 1.0, 1.0, 1.0, 1.0, 1.0, 1.0, 1.0, 1.0, 1.0, 1.0, 1.0, 1.0, 1.0, 1.0, 0.9289, 0.2106, 0.1577, 0.838, 0.7955, 0.06234, 0.1768, 0.3087]): _vg.add([_i], _w, 'REPLACE')
_vg = ob_cube.vertex_groups.new(name='spine')
for _i, _w in zip([20, 21, 22, 24, 25, 26, 28, 29, 30, 31, 32, 33, 34, 35, 36, 37, 38, 39, 264, 265, 266, 344, 345, 346, 348, 349, 350, 352, 353, 354, 356, 357, 358, 359, 360, 361, 362, 363, 364, 365, 366, 367, 368, 369, 370, 371, 372, 373, 598, 599, 600, 601, 602, 603, 604, 605, 606], [0.2494, 0.3787, 0.0384, 0.2757, 0.4072, 0.02544, 0.1407, 0.08054, 0.05558, 0.3731, 0.1148, 0.07274, 0.04511, 0.1405, 0.4364, 0.1908, 0.08306, 0.03567, 0.7894, 0.2045, 0.6913, 0.2494, 0.3787, 0.0384, 0.3356, 0.4363, 0.02418, 0.2757, 0.4072, 0.02544, 0.1407, 0.08054, 0.05558, 0.3731, 0.1148, 0.07274, 0.4808, 0.1193, 0.0405, 0.02942, 0.1466, 0.6199, 0.04511, 0.1405, 0.4364, 0.1908, 0.08306, 0.03567, 0.07114, 0.7894, 0.8423, 0.162, 0.2045, 0.9377, 0.8232, 0.6913, 0.9999]): _vg.add([_i], _w, 'REPLACE')
_vg = ob_cube.vertex_groups.new(name='chest')
for _i, _w in zip([20, 21, 22, 23, 24, 25, 26, 28, 29, 30, 31, 32, 33, 34, 35, 36, 37, 38, 39, 267, 268, 269, 344, 345, 346, 347, 348, 349, 350, 352, 353, 354, 356, 357, 358, 359, 360, 361, 362, 363, 364, 365, 366, 367, 368, 369, 370, 371, 372, 373, 607, 608, 609, 610, 611, 612, 613, 614, 615], [0.6803, 0.5695, 0.4504, 0.07111, 0.663, 0.5466, 0.544, 0.7643, 0.6373, 0.5168, 0.5687, 0.6583, 0.4843, 0.7395, 0.7687, 0.5322, 0.7528, 0.7894, 0.694, 0.9339, 0.8319, 0.8066, 0.6803, 0.5695, 0.4504, 0.07111, 0.6086, 0.5202, 0.5563, 0.663, 0.5466, 0.544, 0.7643, 0.6373, 0.5168, 0.5687, 0.6583, 0.4843, 0.4789, 0.7878, 0.7291, 0.7985, 0.7937, 0.3554, 0.7395, 0.7687, 0.5322, 0.7528, 0.7894, 0.694, 0.9642, 0.9339, 0.9414, 0.7867, 0.8319, 0.1052, 0.5641, 0.8066, 0.2205]): _vg.add([_i], _w, 'REPLACE')
_vg = ob_cube.vertex_groups.new(name='neck')
for _i, _w in zip([267, 268, 269, 270, 271, 272, 273, 274, 275, 276, 277, 278, 279, 280, 281, 283, 284, 285, 286, 287, 288, 607, 608, 609, 610, 611, 612, 613, 614, 615, 616, 617, 618, 619, 620, 621, 622, 623, 624, 625, 626, 627, 628, 630, 631, 632, 633, 634, 637, 638, 639, 641, 642, 643, 644, 646, 647], [0.06608, 0.1681, 0.1934, 0.9571, 0.9098, 0.8793, 0.8618, 0.9576, 0.8742, 0.841, 0.8269, 0.06273, 0.1294, 0.1472, 0.1463, 0.06988, 0.08415, 0.05857, 0.009034, 0.01341, 0.01992, 0.02164, 0.06608, 0.05856, 0.2133, 0.1681, 0.8948, 0.4359, 0.1934, 0.7795, 0.854, 0.9786, 0.9571, 0.9098, 0.8793, 0.8618, 0.8225, 0.9848, 0.9576, 0.8742, 0.841, 0.8269, 0.1461, 0.06273, 0.1294, 0.1472, 0.1463, 0.05065, 0.06988, 0.08415, 0.05857, 0.03506, 0.009034, 0.01341, 0.01992, 0.08328, 0.01213]): _vg.add([_i], _w, 'REPLACE')
_vg = ob_cube.vertex_groups.new(name='head')
for _i, _w in zip([270, 271, 272, 273, 274, 275, 276, 277, 278, 279, 280, 281, 282, 283, 284, 285, 286, 287, 288, 289, 616, 618, 619, 620, 621, 622, 624, 625, 626, 627, 628, 629, 630, 631, 632, 633, 634, 635, 636, 637, 638, 639, 640, 641, 642, 643, 644, 645, 646, 647, 648, 649], [0.03586, 0.09019, 0.1207, 0.1382, 0.03474, 0.1258, 0.159, 0.1731, 0.9373, 0.8706, 0.8528, 0.8537, 0.9761, 0.9301, 0.9159, 0.9414, 0.9705, 0.9683, 0.965, 1.005, 0.146, 0.03586, 0.09019, 0.1207, 0.1382, 0.1775, 0.03474, 0.1258, 0.159, 0.1731, 0.8539, 0.9846, 0.9373, 0.8706, 0.8528, 0.8537, 0.9494, 0.9907, 0.9761, 0.9301, 0.9159, 0.9414, 1.015, 0.9575, 0.9705, 0.9683, 0.965, 1.005, 0.9167, 0.9689, 1.01, 1.06]): _vg.add([_i], _w, 'REPLACE')
_vg = ob_cube.vertex_groups.new(name='shoulder.L')
for _i, _w in zip([20, 21, 22, 23, 24, 25, 26, 27, 28, 29, 30, 31, 32, 33, 34, 35, 37, 38, 39, 346, 348, 350, 351, 354, 357, 358, 363, 364, 365, 366, 368, 372, 373], [0.05266, 0.02846, 0.4564, 0.9142, 0.03094, 0.01198, 0.3121, 0.9617, 0.0806, 0.25, 0.3847, 0.05185, 0.2171, 0.4322, 0.1857, 0.07621, 0.0309, 0.0953, 0.1945, 0.04803, 0.005749, 0.2033, 0.489, 0.1061, 0.01426, 0.03572, 0.04289, 0.1128, 0.08088, 0.009715, 0.004589, 0.01447, 0.06872]): _vg.add([_i], _w, 'REPLACE')
_vg = ob_cube.vertex_groups.new(name='upper_arm.L')
for _i, _w in zip([40, 41, 42, 43, 44, 45, 46, 47, 48, 49, 50, 51, 52, 53, 54, 55, 56, 57, 58, 59, 60, 61, 62, 63, 64, 65, 66, 67, 68, 69, 70, 71, 216, 217, 218, 219, 220, 221, 222, 223, 224, 225, 226, 227, 290, 291, 292, 293, 294, 295, 296, 297, 298, 299, 300, 301], [1.0, 1.0, 1.0, 1.0, 1.0, 1.0, 1.0, 1.0, 1.0, 1.0, 1.0, 1.0, 1.0, 1.0, 1.0, 1.0, 1.0, 1.0, 1.0, 1.0, 1.0, 1.0, 1.0, 1.0, 1.0, 1.0, 1.0, 1.0, 1.0, 1.0, 1.0, 1.0, 1.0, 1.0, 1.0, 1.0, 1.0, 1.0, 1.0, 1.0, 1.0, 1.0, 1.0, 1.0, 0.9688, 0.8883, 0.9619, 0.9864, 0.9833, 0.9234, 0.8693, 0.9677, 0.9946, 0.9463, 0.2105, 0.8145]): _vg.add([_i], _w, 'REPLACE')
_vg = ob_cube.vertex_groups.new(name='forearm.L')
for _i, _w in zip([72, 73, 74, 75, 76, 77, 78, 79, 80, 81, 82, 83, 84, 85, 86, 87, 88, 89, 90, 91, 92, 93, 94, 95, 96, 97, 98, 99, 100, 101, 102, 103, 104, 105, 106, 107, 108, 109, 110, 111, 112, 113, 114, 115, 116, 117, 118, 119, 120, 121, 122, 123, 124, 125, 126, 127, 290, 291, 292, 295, 296, 297, 299, 300, 301, 302, 303, 304, 305, 306, 307, 308, 309, 310, 311, 312, 313], [1.0, 1.0, 1.0, 1.0, 1.0, 1.0, 1.0, 1.0, 1.0, 1.0, 1.0, 1.0, 1.0, 1.0, 1.0, 1.0, 1.0, 1.0, 1.0, 1.0, 1.0, 1.0, 1.0, 1.0, 1.0, 1.0, 1.0, 1.0, 1.0, 1.0, 1.0, 1.0, 1.0, 1.0, 1.0, 1.0, 1.0, 1.0, 1.0, 1.0, 1.0, 1.0, 1.0, 1.0, 1.0, 1.0, 1.0, 1.0, 1.0, 1.0, 1.0, 1.0, 1.0, 1.0, 1.0, 1.0, 0.01233, 0.1117, 0.02628, 0.07659, 0.1307, 0.01468, 0.05368, 0.7895, 0.1855, 1.0, 1.0, 1.0, 1.0, 1.0, 1.0, 1.0, 1.0, 1.0, 1.0, 1.0, 1.0]): _vg.add([_i], _w, 'REPLACE')
_vg = ob_cube.vertex_groups.new(name='shoulder.R')
for _i, _w in zip([22, 26, 29, 30, 34, 38, 39, 344, 345, 346, 347, 348, 350, 351, 352, 353, 354, 355, 356, 357, 358, 359, 360, 361, 363, 364, 365, 366, 368, 369, 371, 372, 373], [0.04803, 0.1061, 0.01426, 0.03572, 0.004589, 0.01447, 0.06872, 0.05266, 0.02846, 0.4564, 0.9142, 0.005749, 0.2033, 0.489, 0.03094, 0.01198, 0.3121, 0.9617, 0.0806, 0.25, 0.3847, 0.05185, 0.2171, 0.4322, 0.04289, 0.1128, 0.08088, 0.009715, 0.1857, 0.07621, 0.0309, 0.0953, 0.1945]): _vg.add([_i], _w, 'REPLACE')
_vg = ob_cube.vertex_groups.new(name='upper_arm.R')
for _i, _w in zip([374, 375, 376, 377, 378, 379, 380, 381, 382, 383, 384, 385, 386, 387, 388, 389, 390, 391, 392, 393, 394, 395, 396, 397, 398, 399, 400, 401, 402, 403, 404, 405, 550, 551, 552, 553, 554, 555, 556, 557, 558, 559, 560, 561, 650, 651, 652, 653, 654, 655, 656, 657, 658, 659, 660, 661], [1.0, 1.0, 1.0, 1.0, 1.0, 1.0, 1.0, 1.0, 1.0, 1.0, 1.0, 1.0, 1.0, 1.0, 1.0, 1.0, 1.0, 1.0, 1.0, 1.0, 1.0, 1.0, 1.0, 1.0, 1.0, 1.0, 1.0, 1.0, 1.0, 1.0, 1.0, 1.0, 1.0, 1.0, 1.0, 1.0, 1.0, 1.0, 1.0, 1.0, 1.0, 1.0, 1.0, 1.0, 0.9688, 0.8883, 0.9619, 0.9864, 0.9833, 0.9234, 0.8693, 0.9677, 0.9946, 0.9463, 0.2105, 0.8145]): _vg.add([_i], _w, 'REPLACE')
_vg = ob_cube.vertex_groups.new(name='forearm.R')
for _i, _w in zip([406, 407, 408, 409, 410, 411, 412, 413, 414, 415, 416, 417, 418, 419, 420, 421, 422, 423, 424, 425, 426, 427, 428, 429, 430, 431, 432, 433, 434, 435, 436, 437, 438, 439, 440, 441, 442, 443, 444, 445, 446, 447, 448, 449, 450, 451, 452, 453, 454, 455, 456, 457, 458, 459, 460, 461, 650, 651, 652, 655, 656, 657, 659, 660, 661, 662, 663, 664, 665, 666, 667, 668, 669, 670, 671, 672, 673], [1.0, 1.0, 1.0, 1.0, 1.0, 1.0, 1.0, 1.0, 1.0, 1.0, 1.0, 1.0, 1.0, 1.0, 1.0, 1.0, 1.0, 1.0, 1.0, 1.0, 1.0, 1.0, 1.0, 1.0, 1.0, 1.0, 1.0, 1.0, 1.0, 1.0, 1.0, 1.0, 1.0, 1.0, 1.0, 1.0, 1.0, 1.0, 1.0, 1.0, 1.0, 1.0, 1.0, 1.0, 1.0, 1.0, 1.0, 1.0, 1.0, 1.0, 1.0, 1.0, 1.0, 1.0, 1.0, 1.0, 0.01233, 0.1117, 0.02628, 0.07659, 0.1307, 0.01468, 0.05368, 0.7895, 0.1855, 1.0, 1.0, 1.0, 1.0, 1.0, 1.0, 1.0, 1.0, 1.0, 1.0, 1.0, 1.0]): _vg.add([_i], _w, 'REPLACE')
_vg = ob_cube.vertex_groups.new(name='thigh.L')
for _i, _w in zip([128, 129, 130, 131, 132, 133, 134, 135, 136, 137, 138, 139, 140, 141, 142, 143, 144, 145, 146, 147, 148, 149, 150, 151, 152, 153, 154, 155, 156, 157, 158, 159, 228, 229, 230, 231, 232, 233, 234, 235, 236, 237, 238, 239, 241, 242, 243, 244, 245, 246, 247, 248, 249, 250, 251], [1.0, 1.0, 1.0, 1.0, 1.0, 1.0, 1.0, 1.0, 1.0, 1.0, 1.0, 1.0, 1.0, 1.0, 1.0, 1.0, 1.0, 1.0, 1.0, 1.0, 1.0, 1.0, 1.0, 1.0, 1.0, 1.0, 1.0, 1.0, 1.0, 1.0, 1.0, 1.0, 1.0, 1.0, 1.0, 1.0, 1.0, 1.0, 1.0, 1.0, 1.0, 1.0, 1.0, 1.0, 0.02596, 0.03771, 0.1039, 0.2852, 0.09082, 0.1259, 0.1744, 0.4834, 0.7865, 0.1592, 0.9442]): _vg.add([_i], _w, 'REPLACE')
_vg = ob_cube.vertex_groups.new(name='shin.L')
for _i, _w in zip([160, 161, 162, 163, 164, 165, 166, 167, 168, 169, 170, 171, 172, 173, 174, 175, 176, 177, 178, 179, 180, 181, 182, 183, 184, 185, 186, 187, 188, 189, 190, 191, 240, 241, 242, 243, 244, 245, 246, 247, 248, 249, 250, 251, 252, 253, 254, 255, 256, 257, 258, 259, 260, 261, 262, 263], [1.0, 1.0, 1.0, 1.0, 1.0, 1.0, 1.0, 1.0, 1.0, 1.0, 1.0, 1.0, 1.0, 1.0, 1.0, 1.0, 1.0, 1.0, 1.0, 1.0, 1.0, 1.0, 1.0, 1.0, 1.0, 1.0, 1.0, 1.0, 1.0, 1.0, 1.0, 1.0, 0.9881, 0.962, 0.9561, 0.8961, 0.7148, 0.9092, 0.8741, 0.8256, 0.5166, 0.2135, 0.8408, 0.05577, 0.0529, 0.39, 0.1592, 0.2977, 0.1651, 0.4868, 0.5241, 0.4794, 0.5195, 0.8362, 0.6244, 0.9792]): _vg.add([_i], _w, 'REPLACE')
_vg = ob_cube.vertex_groups.new(name='foot.L')
for _i, _w in zip([192, 193, 194, 195, 196, 197, 198, 199, 200, 201, 202, 203, 204, 205, 206, 207, 208, 209, 210, 212, 213, 214, 215, 252, 253, 254, 255, 256, 257, 258, 259, 260, 261, 262], [0.2012, 0.05678, 0.8846, 0.823, 0.107, 0.007857, 0.8795, 0.829, 0.7256, 0.3469, 0.7207, 0.3775, 0.1059, 0.0973, 0.1052, 0.1029, 0.9463, 0.9716, 0.09014, 0.8432, 0.9036, 0.09529, 0.0933, 0.9094, 0.5722, 0.8025, 0.4908, 0.1623, 0.4793, 0.4352, 0.4118, 0.2433, 0.08875, 0.3378]): _vg.add([_i], _w, 'REPLACE')
_vg = ob_cube.vertex_groups.new(name='toe.L')
for _i, _w in zip([194, 195, 198, 199, 204, 205, 206, 207, 214, 215], [0.008713, 0.01594, 0.006772, 0.01931, 0.8832, 0.891, 0.884, 0.8872, 0.8972, 0.8999]): _vg.add([_i], _w, 'REPLACE')
_vg = ob_cube.vertex_groups.new(name='heel.L')
for _i, _w in zip([192, 193, 194, 196, 197, 198, 200, 201, 202, 203, 210, 211, 212, 213, 252, 253, 254, 255, 256, 257, 258, 259, 260, 261, 262], [0.736, 0.8882, 0.02399, 0.8714, 0.9336, 0.02779, 0.1447, 0.06946, 0.1655, 0.07949, 0.8933, 0.9838, 0.04161, 0.06452, 0.0253, 0.02554, 0.02658, 0.2115, 0.6727, 0.01771, 0.03139, 0.1088, 0.2372, 0.07502, 0.02556]): _vg.add([_i], _w, 'REPLACE')
_vg = ob_cube.vertex_groups.new(name='heel.02.L')
for _i, _w in zip([192, 193, 194, 195, 197, 198, 199, 200, 201, 202, 203, 212, 213], [0.05882, 0.05377, 0.04808, 0.127, 0.02361, 0.05323, 0.1152, 0.1147, 0.5746, 0.09913, 0.5332, 0.1078, 0.00235]): _vg.add([_i], _w, 'REPLACE')
_vg = ob_cube.vertex_groups.new(name='thigh.R')
for _i, _w in zip([462, 463, 464, 465, 466, 467, 468, 469, 470, 471, 472, 473, 474, 475, 476, 477, 478, 479, 480, 481, 482, 483, 484, 485, 486, 487, 488, 489, 490, 491, 492, 493, 562, 563, 564, 565, 566, 567, 568, 569, 570, 571, 572, 573, 575, 576, 577, 578, 579, 580, 581, 582, 583, 584, 585], [1.0, 1.0, 1.0, 1.0, 1.0, 1.0, 1.0, 1.0, 1.0, 1.0, 1.0, 1.0, 1.0, 1.0, 1.0, 1.0, 1.0, 1.0, 1.0, 1.0, 1.0, 1.0, 1.0, 1.0, 1.0, 1.0, 1.0, 1.0, 1.0, 1.0, 1.0, 1.0, 1.0, 1.0, 1.0, 1.0, 1.0, 1.0, 1.0, 1.0, 1.0, 1.0, 1.0, 1.0, 0.02596, 0.03771, 0.1039, 0.2852, 0.09082, 0.1259, 0.1744, 0.4834, 0.7865, 0.1592, 0.9442]): _vg.add([_i], _w, 'REPLACE')
_vg = ob_cube.vertex_groups.new(name='shin.R')
for _i, _w in zip([494, 495, 496, 497, 498, 499, 500, 501, 502, 503, 504, 505, 506, 507, 508, 509, 510, 511, 512, 513, 514, 515, 516, 517, 518, 519, 520, 521, 522, 523, 524, 525, 574, 575, 576, 577, 578, 579, 580, 581, 582, 583, 584, 585, 586, 587, 588, 589, 590, 591, 592, 593, 594, 595, 596, 597], [1.0, 1.0, 1.0, 1.0, 1.0, 1.0, 1.0, 1.0, 1.0, 1.0, 1.0, 1.0, 1.0, 1.0, 1.0, 1.0, 1.0, 1.0, 1.0, 1.0, 1.0, 1.0, 1.0, 1.0, 1.0, 1.0, 1.0, 1.0, 1.0, 1.0, 1.0, 1.0, 0.9881, 0.962, 0.9561, 0.8961, 0.7148, 0.9092, 0.8741, 0.8256, 0.5166, 0.2135, 0.8408, 0.05577, 0.0529, 0.39, 0.1592, 0.2977, 0.1651, 0.4868, 0.5241, 0.4794, 0.5195, 0.8362, 0.6244, 0.9792]): _vg.add([_i], _w, 'REPLACE')
_vg = ob_cube.vertex_groups.new(name='foot.R')
for _i, _w in zip([526, 527, 528, 529, 530, 531, 532, 533, 534, 535, 536, 537, 538, 539, 540, 541, 542, 543, 544, 546, 547, 548, 549, 586, 587, 588, 589, 590, 591, 592, 593, 594, 595, 596], [0.2012, 0.05678, 0.8846, 0.823, 0.107, 0.007857, 0.8795, 0.829, 0.7256, 0.3469, 0.7207, 0.3775, 0.1059, 0.0973, 0.1052, 0.1029, 0.9463, 0.9716, 0.09014, 0.8432, 0.9036, 0.09529, 0.0933, 0.9094, 0.5722, 0.8025, 0.4908, 0.1623, 0.4793, 0.4352, 0.4118, 0.2433, 0.08875, 0.3378]): _vg.add([_i], _w, 'REPLACE')
_vg = ob_cube.vertex_groups.new(name='toe.R')
for _i, _w in zip([528, 529, 532, 533, 538, 539, 540, 541, 548, 549], [0.008713, 0.01594, 0.006772, 0.01931, 0.8832, 0.891, 0.884, 0.8872, 0.8972, 0.8999]): _vg.add([_i], _w, 'REPLACE')
_vg = ob_cube.vertex_groups.new(name='heel.R')
for _i, _w in zip([526, 527, 528, 530, 531, 532, 534, 535, 536, 537, 544, 545, 546, 547, 586, 587, 588, 589, 590, 591, 592, 593, 594, 595, 596], [0.736, 0.8882, 0.02399, 0.8714, 0.9336, 0.02779, 0.1447, 0.06946, 0.1655, 0.07949, 0.8933, 0.9838, 0.04161, 0.06452, 0.0253, 0.02554, 0.02658, 0.2115, 0.6727, 0.01771, 0.03139, 0.1088, 0.2372, 0.07502, 0.02556]): _vg.add([_i], _w, 'REPLACE')
_vg = ob_cube.vertex_groups.new(name='heel.02.R')
for _i, _w in zip([526, 527, 528, 529, 531, 532, 533, 534, 535, 536, 537, 546, 547], [0.05882, 0.05377, 0.04808, 0.127, 0.02361, 0.05323, 0.1152, 0.1147, 0.5746, 0.09913, 0.5332, 0.1078, 0.00235]): _vg.add([_i], _w, 'REPLACE')
_m = ob_cube.modifiers.new('Armature', 'ARMATURE')
_m.object = ob_metarig
ob_icosphere.location = (0.0, 0.0, 0.0)
ob_icosphere.lineart.crease_threshold = 0.0

# ---- collection membership
col_collection_1.objects.link(ob_metarig)
col_collection_1.objects.link(ob_cube)
col_collection_1.objects.link(ob_icosphere)

# ---- scene / render settings (as saved in the file)
scene.frame_start = 1; scene.frame_end = 20; scene.frame_set(1)
scene.render.engine = 'BLENDER_EEVEE_NEXT'
scene.render.resolution_percentage = 50
scene.render.dither_intensity = 0.0
scene.cycles.use_denoising = False
scene.cycles.samples = 128
scene.cycles.sampling_pattern = 'TABULATED_SOBOL'
scene.cycles.light_sampling_threshold = 0.0
scene.cycles.use_adaptive_sampling = False
scene.cycles.use_light_tree = False
scene.cycles.blur_glossy = 0.0
scene.cycles.sample_clamp_indirect = 0.0
scene.view_settings.view_transform = 'Standard'
bpy.context.view_layer.update()

# ---- added for rendering (the .blend has no active camera and no usable light): camera, sun
cam_auto = bpy.data.cameras.new('AutoCamera')
cam_auto.lens = 50.0
cam_auto.sensor_width = 36.0
cam_auto.clip_end = 1000.0
ob_auto_camera = bpy.data.objects.new('AutoCamera', cam_auto)
scene.collection.objects.link(ob_auto_camera)
ob_auto_camera.location = (7.63053, -8.93901, 6.63229)
ob_auto_camera.rotation_euler = (1.09748, -7.21219e-08, 0.694738)
scene.camera = ob_auto_camera
light_auto_sun = bpy.data.lights.new('AutoSun', 'SUN')
light_auto_sun.energy = 3.0
light_auto_sun.angle = 0.0523599
ob_auto_sun = bpy.data.objects.new('AutoSun', light_auto_sun)
scene.collection.objects.link(ob_auto_sun)
ob_auto_sun.rotation_euler = (0.872665, 0.174533, 0.523599)
bpy.context.view_layer.update()
